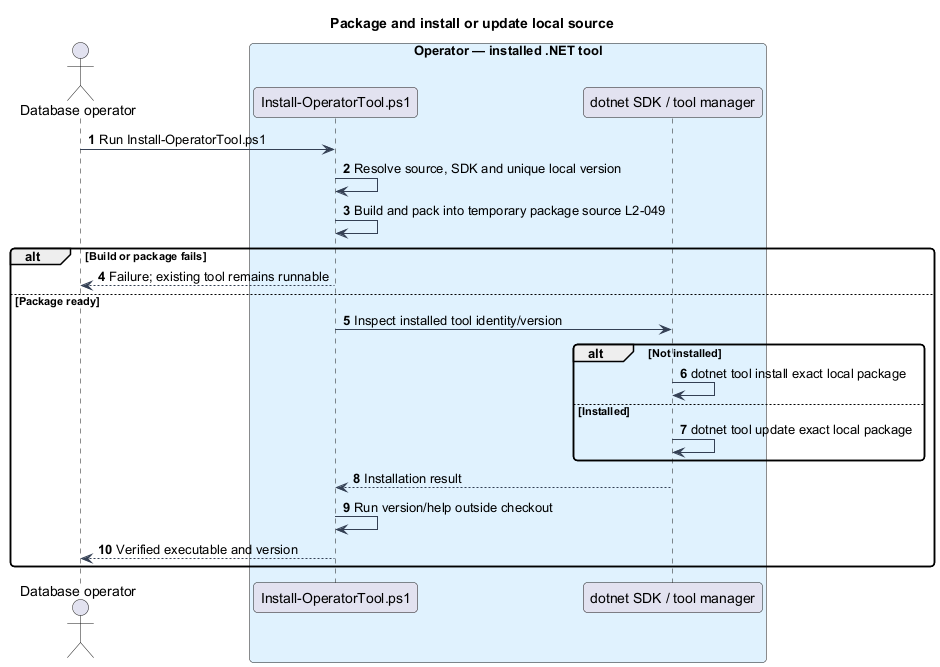

The diagram above was rendered by PlantUML. Its source (embedded in the PNG):
@startuml
skinparam backgroundColor #FFFFFF
skinparam shadowing false
skinparam defaultFontName Arial
skinparam ArrowColor #344054
skinparam roundcorner 8
autonumber
title Package and install or update local source
actor "Database operator" as actor
box "Operator — installed .NET tool" #E0F2FE
participant "Install-OperatorTool.ps1" as page
participant "dotnet SDK / tool manager" as client
end box
actor -> page : Run Install-OperatorTool.ps1
page -> page : Resolve source, SDK and unique local version
page -> page : Build and pack into temporary package source L2-049
alt Build or package fails
 page --> actor : Failure; existing tool remains runnable
else Package ready
 page -> client : Inspect installed tool identity/version
 alt Not installed
  client -> client : dotnet tool install exact local package
 else Installed
  client -> client : dotnet tool update exact local package
 end
 client --> page : Installation result
 page -> page : Run version/help outside checkout
 page --> actor : Verified executable and version
end
@enduml